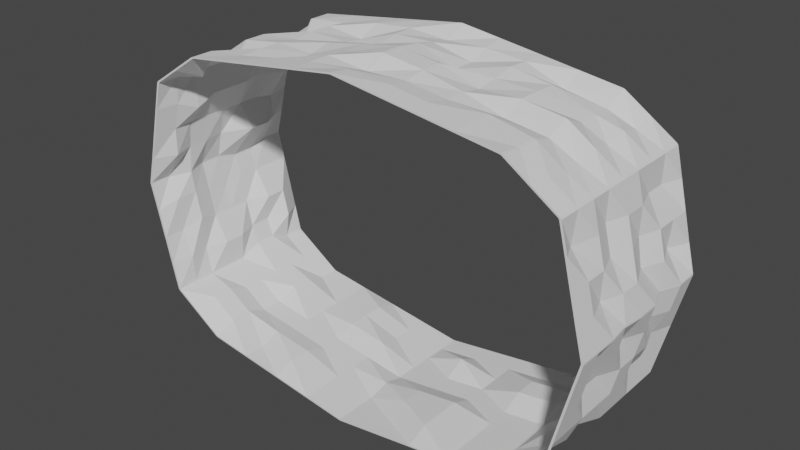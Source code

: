 # Source: cave_wall_rough.blend  (saved by Blender 3.1.7; exported with 4.5.12 LTS)
import bpy
from mathutils import Matrix  # noqa: F401  (used for matrix-valued properties, if any)

bpy.ops.wm.read_factory_settings(use_empty=True)
scene = bpy.context.scene
scene.name = 'Scene'

# ---- collections
col_collection = bpy.data.collections.new('Collection'); scene.collection.children.link(col_collection)

# ---- world
world_world = bpy.data.worlds.new('World'); scene.world = world_world
world_world.use_nodes = True; world_world.node_tree.nodes.clear()
_N = world_world.node_tree.nodes; _L = world_world.node_tree.links
n0 = _N.new('ShaderNodeOutputWorld'); n0.name = 'World Output'; n0.location = (300, 300)
n1 = _N.new('ShaderNodeBackground'); n1.name = 'Background'; n1.location = (10, 300)
n1.inputs[0].default_value = (0.05088, 0.05088, 0.05088, 1.0)
_L.new(n1.outputs[0], n0.inputs[0])
n0.is_active_output = True
world_world.color = (0.05088, 0.05088, 0.05088)
world_world.use_sun_shadow = False
world_world.sun_shadow_jitter_overblur = 0.0

# ---- meshes
me_cube_001 = bpy.data.meshes.new('Cube.001')
me_cube_001.from_pydata([(1.001, 0.0, 0.7579), (0.9969, 0.0, 0.7653), (0.7579, 0.0, 1.001), (0.7653, 0.0, 0.9969), (1.001, 0.0, -0.7579), (0.9969, 0.0, -0.7653), (0.7579, 0.0, -1.001), (0.7653, 0.0, -0.9969), (-1.001, 0.0, 0.7579), (-0.9969, 0.0, 0.7653), (-0.7579, 0.0, 1.001), (-0.7653, 0.0, 0.9969), (-1.001, 0.0, -0.7579), (-0.9969, 0.0, -0.7653), (-0.7579, 0.0, -1.001), (-0.7653, 0.0, -0.9969), (1.126, 0.0, 0.004339), (1.126, 0.0, -0.004339), (-1.126, 0.0, 0.004339), (-1.126, 0.0, -0.004339), (0.004307, 0.0, -1.157), (-0.004307, 0.0, -1.157), (-0.004348, 0.0, 1.157), (0.004266, 0.0, 1.157), (-0.004348, -1.0, 1.157), (0.004266, -1.0, 1.157), (0.004266, 1.0, 1.157), (-0.004348, 1.0, 1.157), (0.004307, -1.0, -1.157), (-0.004307, -1.0, -1.157), (-0.004307, 1.0, -1.157), (0.004307, 1.0, -1.157), (-1.126, 1.0, 0.004339), (-1.126, 1.0, -0.004339), (-1.126, -1.0, -0.004339), (-1.126, -1.0, 0.004339), (1.126, -1.0, 0.004339), (1.126, -1.0, -0.004339), (1.126, 1.0, -0.004339), (1.126, 1.0, 0.004339), (-0.9969, -1.0, -0.7653), (-1.001, -1.0, -0.7579), (-0.7579, -1.0, -1.001), (-0.7653, -1.0, -0.9969), (-0.7653, -1.0, 0.9969), (-0.7579, -1.0, 1.001), (-1.001, -1.0, 0.7579), (-0.9969, -1.0, 0.7653), (-0.7653, 1.0, -0.9969), (-0.7579, 1.0, -1.001), (-1.001, 1.0, -0.7579), (-0.9969, 1.0, -0.7653), (-0.9969, 1.0, 0.7653), (-1.001, 1.0, 0.7579), (-0.7579, 1.0, 1.001), (-0.7653, 1.0, 0.9969), (0.7653, -1.0, -0.9969), (0.7579, -1.0, -1.001), (1.001, -1.0, -0.7579), (0.9969, -1.0, -0.7653), (0.9969, -1.0, 0.7653), (1.001, -1.0, 0.7579), (0.7579, -1.0, 1.001), (0.7653, -1.0, 0.9969), (0.9969, 1.0, -0.7653), (1.001, 1.0, -0.7579), (0.7579, 1.0, -1.001), (0.7653, 1.0, -0.9969), (0.7653, 1.0, 0.9969), (0.7579, 1.0, 1.001), (1.001, 1.0, 0.7579), (0.9969, 1.0, 0.7653), (0.7579, 0.5086, -0.9315), (0.7653, 0.4897, 0.9345), (-0.7068, 0.5086, 0.9383), (-0.9969, 0.5086, 0.7653), (-1.001, 0.5086, -0.6966), (-0.7653, 0.5086, -0.9401), (1.085, 0.5086, -0.004339), (-1.126, 0.5086, -0.03508), (0.004266, 0.5086, 1.107), (-0.004307, 0.5086, -1.157), (1.001, 0.5086, 0.7579), (0.9969, 0.5086, -0.7653), (-0.004348, 0.5086, 1.107), (0.004307, 0.5086, -1.157), (-1.126, 0.5086, -0.04376), (1.085, 0.5086, 0.004339), (-0.7579, 0.5086, -0.9441), (-0.9969, 0.5086, -0.7041), (-0.7142, 0.5086, 0.9343), (-1.001, 0.5086, 0.7579), (0.7653, 0.5086, -0.9275), (1.001, 0.5086, -0.7579), (0.7579, 0.4897, 0.9385), (0.9969, 0.5086, 0.7653), (0.9969, -0.5, 0.7653), (0.9745, -0.5, -0.7579), (-0.7579, -0.5, -0.9405), (-1.001, -0.5, 0.7579), (-0.7142, -0.5, 0.9343), (-0.9969, -0.5, -0.7653), (1.126, -0.5, 0.004339), (-0.004348, -0.5, 1.087), (-1.089, -0.5, -0.004339), (0.004307, -0.5, -1.157), (0.7579, -0.5, 0.9814), (0.7653, -0.5, -0.9969), (0.004266, -0.5, 1.087), (-0.004307, -0.5, -1.157), (-1.089, -0.5, 0.004339), (1.126, -0.5, -0.004339), (-0.7653, -0.5, -0.9364), (-1.001, -0.5, -0.7579), (-0.7068, -0.5, 0.9383), (-0.9969, -0.5, 0.7653), (0.7579, -0.5, -1.001), (0.9707, -0.5, -0.7653), (0.7653, -0.5, 0.9774), (1.001, -0.5, 0.7579), (0.9969, -0.25, 0.7653), (0.9514, -0.25, -0.7579), (-0.7579, -0.25, -1.001), (-1.001, -0.25, 0.7579), (-0.7653, -0.25, 0.9969), (-0.9969, -0.25, -0.7653), (1.115, -0.25, 0.004339), (-0.004348, -0.25, 1.157), (-1.126, -0.25, -0.004339), (0.004307, -0.25, -1.116), (0.7579, -0.2689, 0.9385), (0.7653, -0.25, -0.9969), (0.004266, -0.25, 1.157), (-0.004307, -0.25, -1.116), (-1.126, -0.25, 0.004339), (1.115, -0.25, -0.004339), (-0.7653, -0.25, -0.9969), (-1.001, -0.25, -0.7579), (-0.7579, -0.25, 1.001), (-0.9969, -0.25, 0.7653), (0.7579, -0.25, -1.001), (0.9476, -0.25, -0.7653), (0.7653, -0.2689, 0.9345), (1.001, -0.25, 0.7579), (0.7579, 0.2543, -0.9315), (0.7653, 0.2354, 0.9345), (-0.7068, 0.2543, 0.9383), (-0.9969, 0.2543, 0.7653), (-1.001, 0.2543, -0.6966), (-0.7653, 0.2543, -0.9401), (1.126, 0.2543, -0.004339), (-1.126, 0.2543, -0.03508), (0.004266, 0.2543, 1.139), (-0.004307, 0.2543, -1.157), (1.001, 0.2543, 0.7579), (0.9969, 0.2543, -0.7653), (-0.004348, 0.2543, 1.139), (0.004307, 0.2543, -1.157), (-1.126, 0.2543, -0.04376), (1.126, 0.2543, 0.004339), (-0.7579, 0.2543, -0.9441), (-0.9969, 0.2543, -0.7041), (-0.7142, 0.2543, 0.9343), (-1.001, 0.2543, 0.7579), (0.7653, 0.2543, -0.9275), (1.001, 0.2543, -0.7579), (0.7579, 0.2354, 0.9385), (0.9969, 0.2543, 0.7653), (-0.01259, 0.7543, 1.082), (0.004307, 0.7543, -1.157), (-1.126, 0.7543, -0.004339), (1.126, 0.7543, 0.004339), (-0.7579, 0.7543, -1.001), (-0.9969, 0.7543, -0.7653), (-0.7653, 0.7543, 0.9969), (-1.001, 0.7543, 0.7579), (0.7653, 0.7543, -0.9969), (1.001, 0.7543, -0.7579), (0.7579, 0.7354, 0.9191), (0.9969, 0.7543, 0.7653), (0.7579, 0.7543, -1.001), (0.7653, 0.7354, 0.9151), (-0.7579, 0.7543, 1.001), (-0.9969, 0.7543, 0.7653), (-1.001, 0.7543, -0.7579), (-0.7653, 0.7543, -0.9969), (1.126, 0.7543, -0.004339), (-1.126, 0.7543, 0.004339), (-0.003978, 0.7543, 1.082), (-0.004307, 0.7543, -1.157), (1.001, 0.7543, 0.7579), (0.9969, 0.7543, -0.7653), (0.004266, -0.75, 1.139), (-0.004307, -0.75, -1.157), (-1.126, -0.75, 0.004339), (1.126, -0.75, -0.004339), (-0.7653, -0.75, -0.9364), (-1.001, -0.75, -0.7579), (-0.7579, -0.75, 1.001), (-0.9969, -0.75, 0.7653), (0.7579, -0.75, -1.001), (0.9476, -0.75, -0.7653), (0.7653, -0.75, 0.9774), (1.001, -0.75, 0.7579), (0.9969, -0.75, 0.7653), (0.9514, -0.75, -0.7579), (-0.7579, -0.75, -0.9405), (-1.001, -0.75, 0.7579), (-0.7653, -0.75, 0.9969), (-0.9969, -0.75, -0.7653), (1.126, -0.75, 0.004339), (-0.004348, -0.75, 1.139), (-1.126, -0.75, -0.004339), (0.004307, -0.75, -1.157), (0.7579, -0.75, 0.9814), (0.7653, -0.75, -0.9969), (0.3811, 1.0, -1.079), (0.3811, -1.0, -1.079), (0.3811, 0.0, -1.079), (0.3811, 0.5086, -1.079), (0.3811, -0.5, -1.012), (0.3811, -0.25, -1.012), (0.3811, 0.2543, -1.079), (0.3811, 0.7543, -1.079), (0.3811, -0.75, -1.012), (0.1927, 1.0, -1.118), (0.1927, -1.0, -1.118), (0.1927, 0.0, -1.118), (0.1927, 0.5086, -1.04), (0.1927, -0.5, -1.051), (0.1927, -0.25, -1.051), (0.1927, 0.2543, -1.118), (0.1927, 0.7543, -1.118), (0.1927, -0.75, -1.118), (0.5695, -1.0, -1.04), (0.5695, 0.0, -1.04), (0.5695, 0.5086, -0.9705), (0.5695, -0.5, -1.04), (0.5695, -0.25, -1.04), (0.5695, 0.2543, -0.9705), (0.5695, 0.7543, -1.04), (0.5695, -0.75, -1.04), (0.5695, 1.0, -1.04), (-0.3811, 1.0, -1.079), (-0.3811, -1.0, -1.079), (-0.3811, 0.0, -1.079), (-0.3811, 0.5086, -1.036), (-0.3811, -0.5, -1.032), (-0.3811, -0.25, -1.079), (-0.3811, 0.2543, -1.036), (-0.3811, 0.7543, -1.036), (-0.3811, -0.75, -1.032), (-0.5695, 1.0, -1.04), (-0.5695, -1.0, -1.04), (-0.5695, 0.0, -1.04), (-0.5695, 0.5086, -1.04), (-0.5695, -0.5, -0.9926), (-0.5695, -0.25, -1.04), (-0.5695, 0.2543, -1.04), (-0.5695, 0.7543, -1.04), (-0.5695, -0.75, -1.04), (-0.1927, -1.0, -1.118), (-0.1927, 0.0, -1.118), (-0.1927, 0.5086, -1.118), (-0.1927, -0.5, -1.118), (-0.1927, -0.25, -1.118), (-0.1927, 0.2543, -1.075), (-0.1927, 0.7543, -1.118), (-0.1927, -0.75, -1.118), (-0.1927, 1.0, -1.118), (-0.8811, 1.0, -0.8811), (-0.8811, -1.0, -0.8811), (-0.8811, 0.0, -0.8811), (-0.8811, 0.5086, -0.8811), (-0.8811, -0.5, -0.8207), (-0.8811, -0.25, -0.8811), (-0.8811, 0.2543, -0.8811), (-0.8811, 0.7543, -0.8811), (-0.8811, -0.75, -0.8207), (-1.063, -1.0, -0.3811), (-1.063, 1.0, -0.3811), (-1.063, 0.0, -0.3811), (-1.013, 0.5086, -0.3811), (-1.041, -0.5, -0.3324), (-1.063, -0.25, -0.3811), (-1.063, 0.2543, -0.3811), (-1.013, 0.7543, -0.3811), (-1.063, -0.75, -0.3811), (-1.063, -1.0, 0.3811), (-1.063, 1.0, 0.3811), (-1.063, 0.0, 0.3811), (-1.063, 0.5086, 0.3811), (-1.063, -0.5, 0.3811), (-1.063, -0.25, 0.3811), (-1.063, 0.2543, 0.3811), (-1.063, 0.7543, 0.355), (-1.046, -0.75, 0.3811), (-1.094, 1.0, -0.1927), (-1.094, 0.0, -0.2321), (-1.094, 0.5086, -0.1927), (-1.071, -0.5, -0.144), (-1.094, -0.25, -0.1927), (-1.094, 0.2543, -0.1927), (-1.094, 0.7543, -0.1927), (-1.071, -0.75, -0.144), (-1.094, -1.0, -0.1927), (-1.032, -1.0, -0.5695), (-1.032, 1.0, -0.5695), (-0.9948, 0.0, -0.5695), (-1.032, 0.5086, -0.5695), (-1.032, -0.5, -0.5695), (-0.9948, -0.25, -0.5695), (-1.032, 0.2543, -0.5695), (-0.9814, 0.7543, -0.5695), (-1.011, -0.75, -0.5695), (-1.094, -1.0, 0.1927), (-1.094, 1.0, 0.1927), (-1.094, 0.0, 0.1927), (-1.021, 0.588, 0.1927), (-1.079, -0.5, 0.1927), (-1.079, -0.25, 0.1927), (-1.021, 0.3337, 0.1927), (-1.054, 0.7543, 0.1927), (-1.047, -0.75, 0.1927), (-1.032, 1.0, 0.5695), (-0.9966, 0.0, 0.5695), (-1.032, 0.5086, 0.5695), (-0.9964, -0.5, 0.5069), (-0.9966, -0.25, 0.5695), (-0.9966, 0.2543, 0.5695), (-0.9881, 0.8256, 0.5533), (-1.014, -0.75, 0.5695), (-1.032, -1.0, 0.5695), (-0.8811, -1.0, 0.8811), (-0.8811, 1.0, 0.8811), (-0.83, 0.0, 0.8185), (-0.8811, 0.5086, 0.8811), (-0.8811, -0.5, 0.8811), (-0.8811, -0.25, 0.8811), (-0.8811, 0.2543, 0.8811), (-0.83, 0.7543, 0.8185), (-0.83, -0.75, 0.8185), (-0.3811, 1.0, 1.079), (-0.3811, -1.0, 1.079), (-0.3811, 0.0, 1.061), (-0.3811, 0.5086, 1.009), (-0.3811, -0.5, 1.02), (-0.3811, -0.25, 1.028), (-0.3811, 0.2543, 1.028), (-0.3811, 0.7543, 1.079), (-0.3811, -0.75, 1.079), (-0.5695, -1.0, 1.04), (-0.5695, 0.0, 1.022), (-0.5695, 0.5086, 1.04), (-0.5695, -0.5, 1.04), (-0.5695, -0.25, 1.04), (-0.5695, 0.2543, 1.04), (-0.5695, 0.7543, 1.025), (-0.5695, -0.75, 1.032), (-0.5695, 1.0, 1.04), (-0.1927, 1.0, 1.118), (-0.1927, -1.0, 1.118), (-0.1927, 0.0, 1.11), (-0.1927, 0.5086, 1.1), (-0.1927, -0.5, 1.118), (-0.1927, -0.25, 1.1), (-0.1927, 0.2543, 1.068), (-0.1927, 0.7543, 1.103), (-0.1927, -0.75, 1.118), (0.3811, 0.0, 1.029), (0.3811, 1.0, 1.079), (0.3811, -1.0, 1.079), (0.3811, 0.5086, 1.079), (0.3811, -0.5, 1.055), (0.3811, -0.25, 1.055), (0.3811, 0.2543, 1.048), (0.3811, 0.7543, 1.072), (0.3811, -0.75, 1.079), (0.1927, 0.0, 1.118), (0.1927, -1.0, 1.118), (0.1927, 0.5086, 1.043), (0.1927, -0.5, 1.094), (0.1927, -0.25, 1.118), (0.1927, 0.2543, 1.043), (0.1927, 0.7543, 1.094), (0.1927, -0.75, 1.118), (0.1927, 1.0, 1.118), (0.5695, 1.0, 1.04), (0.5695, 0.0, 1.04), (0.5695, -1.0, 1.04), (0.5695, 0.5086, 1.033), (0.5695, -0.5, 1.04), (0.5695, -0.2689, 0.9775), (0.5695, 0.2543, 1.04), (0.5695, 0.7354, 0.9702), (0.5695, -0.75, 1.04), (0.8811, 1.0, 0.8811), (0.8811, -1.0, 0.8811), (0.8811, 0.0, 0.8811), (0.8811, 0.5086, 0.8811), (0.8946, -0.5, 0.8452), (0.8729, -0.25, 0.8452), (0.8729, 0.2543, 0.8452), (0.8729, 0.7543, 0.8452), (0.8811, -0.75, 0.8811), (1.063, 1.0, 0.3811), (1.063, -1.0, 0.3811), (1.063, 0.0, 0.3811), (1.063, 0.5086, 0.3811), (1.063, -0.5, 0.3811), (1.029, -0.25, 0.3811), (1.029, 0.2543, 0.3811), (1.063, 0.7543, 0.3811), (1.063, -0.75, 0.3811), (1.032, -1.0, 0.5695), (1.032, 0.0, 0.5695), (0.9979, 0.5086, 0.5695), (1.032, -0.5, 0.5695), (0.9979, -0.25, 0.5695), (1.032, 0.2543, 0.5695), (0.9979, 0.7543, 0.5695), (1.001, -0.8284, 0.5695), (1.032, 1.0, 0.5695), (1.094, 1.0, 0.1927), (1.094, -1.0, 0.1927), (1.094, 0.0, 0.1927), (1.094, 0.5086, 0.1927), (1.058, -0.5, 0.1927), (1.094, -0.25, 0.1927), (1.051, 0.2543, 0.1927), (1.051, 0.7543, 0.1927), (1.094, -0.75, 0.1927), (1.063, 1.0, -0.3811), (1.063, -1.0, -0.3811), (1.063, 0.0, -0.3811), (1.063, 0.5086, -0.3811), (1.018, -0.5, -0.3811), (1.018, -0.25, -0.3811), (1.063, 0.2543, -0.3811), (1.028, 0.7543, -0.3811), (1.063, -0.75, -0.3811), (1.094, -1.0, -0.1927), (1.049, 0.0, -0.1927), (1.053, 0.5086, -0.1927), (1.049, -0.5, -0.1927), (1.094, -0.25, -0.1927), (1.094, 0.2543, -0.1927), (1.094, 0.7543, -0.1927), (1.094, -0.75, -0.1927), (1.094, 1.0, -0.1927), (1.032, 1.0, -0.5695), (1.032, -1.0, -0.5695), (1.032, 0.0, -0.5695), (0.9964, 0.5086, -0.5695), (1.032, -0.5, -0.5695), (1.032, -0.25, -0.5695), (1.032, 0.2543, -0.5695), (0.9964, 0.7543, -0.5695), (1.032, -0.75, -0.5695), (0.8811, -1.0, -0.8811), (0.8811, 1.0, -0.8811), (0.8811, 0.0, -0.8363), (0.8811, 0.5086, -0.8363), (0.8811, -0.5, -0.8811), (0.8811, -0.25, -0.8363), (0.8811, 0.2543, -0.8811), (0.8811, 0.7543, -0.8363), (0.8811, -0.75, -0.8811)], [], [(268, 261, 29, 193), (278, 209, 40, 271), (421, 414, 61, 203), (448, 441, 37, 195), (340, 183, 52, 334), (466, 191, 64, 460), (404, 204, 60, 397), (383, 378, 23, 152), (303, 297, 33, 170), (330, 324, 53, 175), (241, 234, 57, 200), (358, 351, 45, 198), (192, 25, 24, 211), (193, 29, 28, 213), (170, 33, 32, 187), (195, 37, 36, 210), (196, 43, 42, 206), (173, 51, 50, 184), (174, 55, 54, 182), (199, 47, 46, 207), (176, 67, 66, 180), (201, 59, 58, 205), (202, 63, 62, 214), (179, 71, 70, 190), (385, 379, 25, 192), (120, 1, 0, 143), (145, 3, 2, 166), (155, 5, 4, 165), (131, 7, 6, 140), (147, 9, 8, 163), (124, 11, 10, 138), (125, 13, 12, 137), (149, 15, 14, 160), (150, 17, 16, 159), (128, 19, 18, 134), (153, 21, 20, 157), (152, 23, 22, 156), (356, 352, 10, 146), (239, 235, 6, 144), (328, 325, 8, 123), (301, 298, 19, 128), (402, 167, 1, 398), (464, 141, 5, 461), (338, 139, 9, 335), (446, 442, 17, 150), (419, 415, 0, 154), (276, 161, 13, 272), (266, 262, 21, 153), (267, 263, 81, 189), (277, 173, 89, 273), (420, 416, 82, 190), (447, 443, 78, 186), (403, 179, 95, 399), (240, 236, 72, 180), (357, 353, 74, 182), (188, 80, 84, 168), (189, 81, 85, 169), (186, 78, 87, 171), (185, 77, 88, 172), (183, 75, 91, 175), (191, 83, 93, 177), (181, 73, 94, 178), (167, 95, 82, 154), (164, 92, 72, 144), (162, 90, 74, 146), (161, 89, 76, 148), (158, 86, 79, 151), (329, 326, 91, 163), (302, 299, 86, 158), (384, 380, 80, 188), (465, 155, 83, 462), (339, 147, 75, 336), (341, 199, 115, 337), (467, 201, 117, 463), (304, 300, 104, 212), (331, 327, 99, 207), (212, 104, 110, 194), (209, 101, 113, 197), (208, 100, 114, 198), (215, 107, 116, 200), (204, 96, 119, 203), (382, 381, 108, 132), (142, 118, 106, 130), (141, 117, 97, 121), (139, 115, 99, 123), (136, 112, 98, 122), (135, 111, 102, 126), (133, 109, 105, 129), (132, 108, 103, 127), (355, 354, 114, 138), (238, 237, 116, 140), (401, 120, 96, 400), (445, 444, 111, 135), (418, 417, 119, 143), (275, 125, 101, 274), (265, 264, 109, 133), (262, 265, 133, 21), (272, 13, 125, 275), (415, 418, 143, 0), (442, 445, 135, 17), (398, 1, 120, 401), (235, 238, 140, 6), (352, 355, 138, 10), (23, 132, 127, 22), (21, 133, 129, 20), (17, 135, 126, 16), (15, 136, 122, 14), (9, 139, 123, 8), (5, 141, 121, 4), (3, 142, 130, 2), (378, 382, 132, 23), (337, 115, 139, 338), (463, 117, 141, 464), (300, 301, 128, 104), (327, 328, 123, 99), (104, 128, 134, 110), (101, 125, 137, 113), (100, 124, 138, 114), (107, 131, 140, 116), (96, 120, 143, 119), (335, 9, 147, 339), (461, 5, 155, 465), (298, 302, 158, 19), (325, 329, 163, 8), (19, 158, 151, 18), (13, 161, 148, 12), (11, 162, 146, 10), (7, 164, 144, 6), (1, 167, 154, 0), (263, 266, 153, 81), (273, 89, 161, 276), (416, 419, 154, 82), (443, 446, 150, 78), (399, 95, 167, 402), (236, 239, 144, 72), (353, 356, 146, 74), (80, 152, 156, 84), (81, 153, 157, 85), (78, 150, 159, 87), (77, 149, 160, 88), (75, 147, 163, 91), (83, 155, 165, 93), (73, 145, 166, 94), (380, 383, 152, 80), (386, 384, 188, 26), (68, 181, 178, 69), (64, 191, 177, 65), (52, 183, 175, 53), (48, 185, 172, 49), (38, 186, 171, 39), (30, 189, 169, 31), (26, 188, 168, 27), (359, 357, 182, 54), (242, 240, 180, 66), (396, 71, 179, 403), (449, 447, 186, 38), (422, 420, 190, 70), (270, 51, 173, 277), (269, 267, 189, 30), (95, 179, 190, 82), (92, 176, 180, 72), (90, 174, 182, 74), (89, 173, 184, 76), (86, 170, 187, 79), (326, 330, 175, 91), (299, 303, 170, 86), (462, 83, 191, 466), (336, 75, 183, 340), (60, 204, 203, 61), (56, 215, 200, 57), (44, 208, 198, 45), (40, 209, 197, 41), (34, 212, 194, 35), (332, 331, 207, 46), (305, 304, 212, 34), (459, 59, 201, 467), (333, 47, 199, 341), (381, 385, 192, 108), (118, 202, 214, 106), (117, 201, 205, 97), (115, 199, 207, 99), (112, 196, 206, 98), (111, 195, 210, 102), (109, 193, 213, 105), (108, 192, 211, 103), (354, 358, 198, 114), (237, 241, 200, 116), (400, 96, 204, 404), (444, 448, 195, 111), (417, 421, 203, 119), (274, 101, 209, 278), (264, 268, 193, 109), (229, 233, 224, 220), (225, 232, 223, 216), (228, 231, 222, 219), (227, 230, 221, 218), (230, 229, 220, 221), (232, 228, 219, 223), (231, 227, 218, 222), (233, 226, 217, 224), (213, 28, 226, 233), (157, 20, 227, 231), (169, 85, 228, 232), (129, 105, 229, 230), (20, 129, 230, 227), (85, 157, 231, 228), (31, 169, 232, 225), (105, 213, 233, 229), (220, 224, 241, 237), (216, 223, 240, 242), (219, 222, 239, 236), (218, 221, 238, 235), (221, 220, 237, 238), (223, 219, 236, 240), (222, 218, 235, 239), (224, 217, 234, 241), (256, 260, 251, 247), (252, 259, 250, 243), (255, 258, 249, 246), (254, 257, 248, 245), (257, 256, 247, 248), (259, 255, 246, 250), (258, 254, 245, 249), (260, 253, 244, 251), (206, 42, 253, 260), (160, 14, 254, 258), (172, 88, 255, 259), (122, 98, 256, 257), (14, 122, 257, 254), (88, 160, 258, 255), (49, 172, 259, 252), (98, 206, 260, 256), (247, 251, 268, 264), (243, 250, 267, 269), (246, 249, 266, 263), (245, 248, 265, 262), (248, 247, 264, 265), (250, 246, 263, 267), (249, 245, 262, 266), (251, 244, 261, 268), (112, 274, 278, 196), (48, 270, 277, 185), (77, 273, 276, 149), (15, 272, 275, 136), (136, 275, 274, 112), (185, 277, 273, 77), (149, 276, 272, 15), (196, 278, 271, 43), (306, 314, 287, 279), (309, 313, 286, 282), (308, 312, 285, 281), (310, 311, 284, 283), (314, 310, 283, 287), (312, 309, 282, 285), (311, 308, 281, 284), (313, 307, 280, 286), (315, 323, 296, 288), (318, 322, 295, 291), (317, 321, 294, 290), (319, 320, 293, 292), (323, 319, 292, 296), (321, 318, 291, 294), (320, 317, 290, 293), (322, 316, 289, 295), (279, 287, 304, 305), (282, 286, 303, 299), (281, 285, 302, 298), (283, 284, 301, 300), (287, 283, 300, 304), (285, 282, 299, 302), (284, 281, 298, 301), (286, 280, 297, 303), (184, 50, 307, 313), (137, 12, 308, 311), (148, 76, 309, 312), (197, 113, 310, 314), (113, 137, 311, 310), (12, 148, 312, 308), (76, 184, 313, 309), (41, 197, 314, 306), (187, 32, 316, 322), (134, 18, 317, 320), (151, 79, 318, 321), (194, 110, 319, 323), (110, 134, 320, 319), (18, 151, 321, 317), (79, 187, 322, 318), (35, 194, 323, 315), (288, 296, 331, 332), (291, 295, 330, 326), (290, 294, 329, 325), (292, 293, 328, 327), (296, 292, 327, 331), (294, 291, 326, 329), (293, 290, 325, 328), (295, 289, 324, 330), (44, 333, 341, 208), (90, 336, 340, 174), (11, 335, 339, 162), (100, 337, 338, 124), (208, 341, 337, 100), (162, 339, 336, 90), (124, 338, 335, 11), (174, 340, 334, 55), (364, 368, 350, 346), (360, 367, 349, 342), (363, 366, 348, 345), (362, 365, 347, 344), (365, 364, 346, 347), (367, 363, 345, 349), (366, 362, 344, 348), (368, 361, 343, 350), (346, 350, 358, 354), (342, 349, 357, 359), (345, 348, 356, 353), (344, 347, 355, 352), (347, 346, 354, 355), (349, 345, 353, 357), (348, 344, 352, 356), (350, 343, 351, 358), (211, 24, 361, 368), (156, 22, 362, 366), (168, 84, 363, 367), (127, 103, 364, 365), (22, 127, 365, 362), (84, 156, 366, 363), (27, 168, 367, 360), (103, 211, 368, 364), (391, 395, 377, 373), (387, 394, 376, 370), (390, 393, 375, 372), (388, 392, 374, 369), (392, 391, 373, 374), (394, 390, 372, 376), (395, 389, 371, 377), (393, 388, 369, 375), (373, 377, 385, 381), (370, 376, 384, 386), (372, 375, 383, 380), (369, 374, 382, 378), (374, 373, 381, 382), (376, 372, 380, 384), (377, 371, 379, 385), (375, 369, 378, 383), (166, 2, 388, 393), (214, 62, 389, 395), (178, 94, 390, 394), (130, 106, 391, 392), (2, 130, 392, 388), (94, 166, 393, 390), (69, 178, 394, 387), (106, 214, 395, 391), (118, 400, 404, 202), (68, 396, 403, 181), (73, 399, 402, 145), (3, 398, 401, 142), (142, 401, 400, 118), (181, 403, 399, 73), (145, 402, 398, 3), (202, 404, 397, 63), (427, 431, 413, 409), (423, 430, 412, 405), (426, 429, 411, 408), (425, 428, 410, 407), (428, 427, 409, 410), (430, 426, 408, 412), (429, 425, 407, 411), (431, 424, 406, 413), (409, 413, 421, 417), (405, 412, 420, 422), (408, 411, 419, 416), (407, 410, 418, 415), (410, 409, 417, 418), (412, 408, 416, 420), (411, 407, 415, 419), (413, 406, 414, 421), (210, 36, 424, 431), (159, 16, 425, 429), (171, 87, 426, 430), (126, 102, 427, 428), (16, 126, 428, 425), (87, 159, 429, 426), (39, 171, 430, 423), (102, 210, 431, 427), (454, 458, 440, 436), (450, 457, 439, 432), (453, 456, 438, 435), (452, 455, 437, 434), (455, 454, 436, 437), (457, 453, 435, 439), (456, 452, 434, 438), (458, 451, 433, 440), (436, 440, 448, 444), (432, 439, 447, 449), (435, 438, 446, 443), (434, 437, 445, 442), (437, 436, 444, 445), (439, 435, 443, 447), (438, 434, 442, 446), (440, 433, 441, 448), (205, 58, 451, 458), (165, 4, 452, 456), (177, 93, 453, 457), (121, 97, 454, 455), (4, 121, 455, 452), (93, 165, 456, 453), (65, 177, 457, 450), (97, 205, 458, 454), (56, 459, 467, 215), (92, 462, 466, 176), (7, 461, 465, 164), (107, 463, 464, 131), (215, 467, 463, 107), (164, 465, 462, 92), (131, 464, 461, 7), (176, 466, 460, 67)])
_uv = me_cube_001.uv_layers.new(name='UVMap')
_uv.uv.foreach_set('vector', [0.2259, 0.7188, 0.2259, 0.75, 0.2495, 0.75, 0.2495, 0.7188, 0.3899, 0.03125, 0.4043, 0.03125, 0.4043, 0.0, 0.3899, 0.0, 0.5712, 0.7188, 0.5712, 0.75, 0.5947, 0.75, 0.5947, 0.7188, 0.4759, 0.7188, 0.4759, 0.75, 0.4995, 0.75, 0.4995, 0.7188, 0.6101, 0.2193, 0.5957, 0.2193, 0.5957, 0.25, 0.6101, 0.25, 0.375, 0.5307, 0.4039, 0.5307, 0.4039, 0.5, 0.375, 0.5, 0.625, 0.7188, 0.5961, 0.7188, 0.5961, 0.75, 0.625, 0.75, 0.7259, 0.5932, 0.7259, 0.625, 0.7495, 0.625, 0.7495, 0.5932, 0.4759, 0.2193, 0.4759, 0.25, 0.4995, 0.25, 0.4995, 0.2193, 0.5712, 0.2193, 0.5712, 0.25, 0.5947, 0.25, 0.5947, 0.2193, 0.3212, 0.7188, 0.3212, 0.75, 0.3447, 0.75, 0.3447, 0.7188, 0.8212, 0.7188, 0.8212, 0.75, 0.8447, 0.75, 0.8447, 0.7188, 0.7495, 0.7188, 0.7495, 0.75, 0.7505, 0.75, 0.7505, 0.7188, 0.2495, 0.7188, 0.2495, 0.75, 0.2505, 0.75, 0.2505, 0.7188, 0.4995, 0.2193, 0.4995, 0.25, 0.5005, 0.25, 0.5005, 0.2193, 0.4995, 0.7188, 0.4995, 0.75, 0.5005, 0.75, 0.5005, 0.7188, 0.1547, 0.7188, 0.1547, 0.75, 0.1553, 0.75, 0.1553, 0.7188, 0.4043, 0.2193, 0.4043, 0.25, 0.4053, 0.25, 0.4053, 0.2193, 0.8453, 0.5307, 0.8453, 0.5, 0.8447, 0.5, 0.8447, 0.5307, 0.5957, 0.03125, 0.5957, 0.0, 0.5947, 0.0, 0.5947, 0.03125, 0.3461, 0.5307, 0.3461, 0.5, 0.3447, 0.5, 0.3447, 0.5307, 0.4039, 0.7188, 0.4039, 0.75, 0.4053, 0.75, 0.4053, 0.7188, 0.6539, 0.7188, 0.6539, 0.75, 0.6553, 0.75, 0.6553, 0.7188, 0.5961, 0.5307, 0.5961, 0.5, 0.5947, 0.5, 0.5947, 0.5307, 0.7259, 0.7188, 0.7259, 0.75, 0.7495, 0.75, 0.7495, 0.7188, 0.5961, 0.6562, 0.5961, 0.625, 0.5947, 0.625, 0.5947, 0.6562, 0.6539, 0.5932, 0.6539, 0.625, 0.6553, 0.625, 0.6553, 0.5932, 0.4039, 0.5932, 0.4039, 0.625, 0.4053, 0.625, 0.4053, 0.5932, 0.3461, 0.6562, 0.3461, 0.625, 0.3447, 0.625, 0.3447, 0.6562, 0.5957, 0.1568, 0.5957, 0.125, 0.5947, 0.125, 0.5947, 0.1568, 0.8453, 0.6562, 0.8453, 0.625, 0.8447, 0.625, 0.8447, 0.6562, 0.4043, 0.09375, 0.4043, 0.125, 0.4053, 0.125, 0.4053, 0.09375, 0.1547, 0.5932, 0.1547, 0.625, 0.1553, 0.625, 0.1553, 0.5932, 0.4995, 0.5932, 0.4995, 0.625, 0.5005, 0.625, 0.5005, 0.5932, 0.4995, 0.09375, 0.4995, 0.125, 0.5005, 0.125, 0.5005, 0.09375, 0.2495, 0.5932, 0.2495, 0.625, 0.2505, 0.625, 0.2505, 0.5932, 0.7495, 0.5932, 0.7495, 0.625, 0.7505, 0.625, 0.7505, 0.5932, 0.8212, 0.5932, 0.8212, 0.625, 0.8447, 0.625, 0.8447, 0.5932, 0.3212, 0.5932, 0.3212, 0.625, 0.3447, 0.625, 0.3447, 0.5932, 0.5712, 0.09375, 0.5712, 0.125, 0.5947, 0.125, 0.5947, 0.09375, 0.4759, 0.09375, 0.4759, 0.125, 0.4995, 0.125, 0.4995, 0.09375, 0.625, 0.5932, 0.5961, 0.5932, 0.5961, 0.625, 0.625, 0.625, 0.375, 0.6562, 0.4039, 0.6562, 0.4039, 0.625, 0.375, 0.625, 0.6101, 0.09375, 0.5957, 0.09375, 0.5957, 0.125, 0.6101, 0.125, 0.4759, 0.5932, 0.4759, 0.625, 0.4995, 0.625, 0.4995, 0.5932, 0.5712, 0.5932, 0.5712, 0.625, 0.5947, 0.625, 0.5947, 0.5932, 0.3899, 0.1568, 0.4043, 0.1568, 0.4043, 0.125, 0.3899, 0.125, 0.2259, 0.5932, 0.2259, 0.625, 0.2495, 0.625, 0.2495, 0.5932, 0.2259, 0.5307, 0.2259, 0.5614, 0.2495, 0.5614, 0.2495, 0.5307, 0.3899, 0.2193, 0.4043, 0.2193, 0.4043, 0.1886, 0.3899, 0.1886, 0.5712, 0.5307, 0.5712, 0.5614, 0.5947, 0.5614, 0.5947, 0.5307, 0.4759, 0.5307, 0.4759, 0.5614, 0.4995, 0.5614, 0.4995, 0.5307, 0.625, 0.5307, 0.5961, 0.5307, 0.5961, 0.5614, 0.625, 0.5614, 0.3212, 0.5307, 0.3212, 0.5614, 0.3447, 0.5614, 0.3447, 0.5307, 0.8212, 0.5307, 0.8212, 0.5614, 0.8447, 0.5614, 0.8447, 0.5307, 0.7495, 0.5307, 0.7495, 0.5614, 0.7505, 0.5614, 0.7505, 0.5307, 0.2495, 0.5307, 0.2495, 0.5614, 0.2505, 0.5614, 0.2505, 0.5307, 0.4995, 0.5307, 0.4995, 0.5614, 0.5005, 0.5614, 0.5005, 0.5307, 0.1547, 0.5307, 0.1547, 0.5614, 0.1553, 0.5614, 0.1553, 0.5307, 0.5957, 0.2193, 0.5957, 0.1886, 0.5947, 0.1886, 0.5947, 0.2193, 0.4039, 0.5307, 0.4039, 0.5614, 0.4053, 0.5614, 0.4053, 0.5307, 0.6539, 0.5307, 0.6539, 0.5614, 0.6553, 0.5614, 0.6553, 0.5307, 0.5961, 0.5932, 0.5961, 0.5614, 0.5947, 0.5614, 0.5947, 0.5932, 0.3461, 0.5932, 0.3461, 0.5614, 0.3447, 0.5614, 0.3447, 0.5932, 0.8453, 0.5932, 0.8453, 0.5614, 0.8447, 0.5614, 0.8447, 0.5932, 0.4043, 0.1568, 0.4043, 0.1886, 0.4053, 0.1886, 0.4053, 0.1568, 0.4995, 0.1568, 0.4995, 0.1886, 0.5005, 0.1886, 0.5005, 0.1568, 0.5712, 0.1568, 0.5712, 0.1886, 0.5947, 0.1886, 0.5947, 0.1568, 0.4759, 0.1568, 0.4759, 0.1886, 0.4995, 0.1886, 0.4995, 0.1568, 0.7259, 0.5307, 0.7259, 0.5614, 0.7495, 0.5614, 0.7495, 0.5307, 0.375, 0.5932, 0.4039, 0.5932, 0.4039, 0.5614, 0.375, 0.5614, 0.6101, 0.1568, 0.5957, 0.1568, 0.5957, 0.1886, 0.6101, 0.1886, 0.6101, 0.03125, 0.5957, 0.03125, 0.5957, 0.0625, 0.6101, 0.0625, 0.375, 0.7188, 0.4039, 0.7188, 0.4039, 0.6875, 0.375, 0.6875, 0.4759, 0.03125, 0.4759, 0.0625, 0.4995, 0.0625, 0.4995, 0.03125, 0.5712, 0.03125, 0.5712, 0.0625, 0.5947, 0.0625, 0.5947, 0.03125, 0.4995, 0.03125, 0.4995, 0.0625, 0.5005, 0.0625, 0.5005, 0.03125, 0.4043, 0.03125, 0.4043, 0.0625, 0.4053, 0.0625, 0.4053, 0.03125, 0.8453, 0.7188, 0.8453, 0.6875, 0.8447, 0.6875, 0.8447, 0.7188, 0.3461, 0.7188, 0.3461, 0.6875, 0.3447, 0.6875, 0.3447, 0.7188, 0.5961, 0.7188, 0.5961, 0.6875, 0.5947, 0.6875, 0.5947, 0.7188, 0.7259, 0.6562, 0.7259, 0.6875, 0.7495, 0.6875, 0.7495, 0.6562, 0.6539, 0.6562, 0.6539, 0.6875, 0.6553, 0.6875, 0.6553, 0.6562, 0.4039, 0.6562, 0.4039, 0.6875, 0.4053, 0.6875, 0.4053, 0.6562, 0.5957, 0.09375, 0.5957, 0.0625, 0.5947, 0.0625, 0.5947, 0.09375, 0.1547, 0.6562, 0.1547, 0.6875, 0.1553, 0.6875, 0.1553, 0.6562, 0.4995, 0.6562, 0.4995, 0.6875, 0.5005, 0.6875, 0.5005, 0.6562, 0.2495, 0.6562, 0.2495, 0.6875, 0.2505, 0.6875, 0.2505, 0.6562, 0.7495, 0.6562, 0.7495, 0.6875, 0.7505, 0.6875, 0.7505, 0.6562, 0.8212, 0.6562, 0.8212, 0.6875, 0.8447, 0.6875, 0.8447, 0.6562, 0.3212, 0.6562, 0.3212, 0.6875, 0.3447, 0.6875, 0.3447, 0.6562, 0.625, 0.6562, 0.5961, 0.6562, 0.5961, 0.6875, 0.625, 0.6875, 0.4759, 0.6562, 0.4759, 0.6875, 0.4995, 0.6875, 0.4995, 0.6562, 0.5712, 0.6562, 0.5712, 0.6875, 0.5947, 0.6875, 0.5947, 0.6562, 0.3899, 0.09375, 0.4043, 0.09375, 0.4043, 0.0625, 0.3899, 0.0625, 0.2259, 0.6562, 0.2259, 0.6875, 0.2495, 0.6875, 0.2495, 0.6562, 0.2259, 0.625, 0.2259, 0.6562, 0.2495, 0.6562, 0.2495, 0.625, 0.3899, 0.125, 0.4043, 0.125, 0.4043, 0.09375, 0.3899, 0.09375, 0.5712, 0.625, 0.5712, 0.6562, 0.5947, 0.6562, 0.5947, 0.625, 0.4759, 0.625, 0.4759, 0.6562, 0.4995, 0.6562, 0.4995, 0.625, 0.625, 0.625, 0.5961, 0.625, 0.5961, 0.6562, 0.625, 0.6562, 0.3212, 0.625, 0.3212, 0.6562, 0.3447, 0.6562, 0.3447, 0.625, 0.8212, 0.625, 0.8212, 0.6562, 0.8447, 0.6562, 0.8447, 0.625, 0.7495, 0.625, 0.7495, 0.6562, 0.7505, 0.6562, 0.7505, 0.625, 0.2495, 0.625, 0.2495, 0.6562, 0.2505, 0.6562, 0.2505, 0.625, 0.4995, 0.625, 0.4995, 0.6562, 0.5005, 0.6562, 0.5005, 0.625, 0.1547, 0.625, 0.1547, 0.6562, 0.1553, 0.6562, 0.1553, 0.625, 0.5957, 0.125, 0.5957, 0.09375, 0.5947, 0.09375, 0.5947, 0.125, 0.4039, 0.625, 0.4039, 0.6562, 0.4053, 0.6562, 0.4053, 0.625, 0.6539, 0.625, 0.6539, 0.6562, 0.6553, 0.6562, 0.6553, 0.625, 0.7259, 0.625, 0.7259, 0.6562, 0.7495, 0.6562, 0.7495, 0.625, 0.6101, 0.0625, 0.5957, 0.0625, 0.5957, 0.09375, 0.6101, 0.09375, 0.375, 0.6875, 0.4039, 0.6875, 0.4039, 0.6562, 0.375, 0.6562, 0.4759, 0.0625, 0.4759, 0.09375, 0.4995, 0.09375, 0.4995, 0.0625, 0.5712, 0.0625, 0.5712, 0.09375, 0.5947, 0.09375, 0.5947, 0.0625, 0.4995, 0.0625, 0.4995, 0.09375, 0.5005, 0.09375, 0.5005, 0.0625, 0.4043, 0.0625, 0.4043, 0.09375, 0.4053, 0.09375, 0.4053, 0.0625, 0.8453, 0.6875, 0.8453, 0.6562, 0.8447, 0.6562, 0.8447, 0.6875, 0.3461, 0.6875, 0.3461, 0.6562, 0.3447, 0.6562, 0.3447, 0.6875, 0.5961, 0.6875, 0.5961, 0.6562, 0.5947, 0.6562, 0.5947, 0.6875, 0.6101, 0.125, 0.5957, 0.125, 0.5957, 0.1568, 0.6101, 0.1568, 0.375, 0.625, 0.4039, 0.625, 0.4039, 0.5932, 0.375, 0.5932, 0.4759, 0.125, 0.4759, 0.1568, 0.4995, 0.1568, 0.4995, 0.125, 0.5712, 0.125, 0.5712, 0.1568, 0.5947, 0.1568, 0.5947, 0.125, 0.4995, 0.125, 0.4995, 0.1568, 0.5005, 0.1568, 0.5005, 0.125, 0.4043, 0.125, 0.4043, 0.1568, 0.4053, 0.1568, 0.4053, 0.125, 0.8453, 0.625, 0.8453, 0.5932, 0.8447, 0.5932, 0.8447, 0.625, 0.3461, 0.625, 0.3461, 0.5932, 0.3447, 0.5932, 0.3447, 0.625, 0.5961, 0.625, 0.5961, 0.5932, 0.5947, 0.5932, 0.5947, 0.625, 0.2259, 0.5614, 0.2259, 0.5932, 0.2495, 0.5932, 0.2495, 0.5614, 0.3899, 0.1886, 0.4043, 0.1886, 0.4043, 0.1568, 0.3899, 0.1568, 0.5712, 0.5614, 0.5712, 0.5932, 0.5947, 0.5932, 0.5947, 0.5614, 0.4759, 0.5614, 0.4759, 0.5932, 0.4995, 0.5932, 0.4995, 0.5614, 0.625, 0.5614, 0.5961, 0.5614, 0.5961, 0.5932, 0.625, 0.5932, 0.3212, 0.5614, 0.3212, 0.5932, 0.3447, 0.5932, 0.3447, 0.5614, 0.8212, 0.5614, 0.8212, 0.5932, 0.8447, 0.5932, 0.8447, 0.5614, 0.7495, 0.5614, 0.7495, 0.5932, 0.7505, 0.5932, 0.7505, 0.5614, 0.2495, 0.5614, 0.2495, 0.5932, 0.2505, 0.5932, 0.2505, 0.5614, 0.4995, 0.5614, 0.4995, 0.5932, 0.5005, 0.5932, 0.5005, 0.5614, 0.1547, 0.5614, 0.1547, 0.5932, 0.1553, 0.5932, 0.1553, 0.5614, 0.5957, 0.1886, 0.5957, 0.1568, 0.5947, 0.1568, 0.5947, 0.1886, 0.4039, 0.5614, 0.4039, 0.5932, 0.4053, 0.5932, 0.4053, 0.5614, 0.6539, 0.5614, 0.6539, 0.5932, 0.6553, 0.5932, 0.6553, 0.5614, 0.7259, 0.5614, 0.7259, 0.5932, 0.7495, 0.5932, 0.7495, 0.5614, 0.7259, 0.5, 0.7259, 0.5307, 0.7495, 0.5307, 0.7495, 0.5, 0.6539, 0.5, 0.6539, 0.5307, 0.6553, 0.5307, 0.6553, 0.5, 0.4039, 0.5, 0.4039, 0.5307, 0.4053, 0.5307, 0.4053, 0.5, 0.5957, 0.25, 0.5957, 0.2193, 0.5947, 0.2193, 0.5947, 0.25, 0.1547, 0.5, 0.1547, 0.5307, 0.1553, 0.5307, 0.1553, 0.5, 0.4995, 0.5, 0.4995, 0.5307, 0.5005, 0.5307, 0.5005, 0.5, 0.2495, 0.5, 0.2495, 0.5307, 0.2505, 0.5307, 0.2505, 0.5, 0.7495, 0.5, 0.7495, 0.5307, 0.7505, 0.5307, 0.7505, 0.5, 0.8212, 0.5, 0.8212, 0.5307, 0.8447, 0.5307, 0.8447, 0.5, 0.3212, 0.5, 0.3212, 0.5307, 0.3447, 0.5307, 0.3447, 0.5, 0.625, 0.5, 0.5961, 0.5, 0.5961, 0.5307, 0.625, 0.5307, 0.4759, 0.5, 0.4759, 0.5307, 0.4995, 0.5307, 0.4995, 0.5, 0.5712, 0.5, 0.5712, 0.5307, 0.5947, 0.5307, 0.5947, 0.5, 0.3899, 0.25, 0.4043, 0.25, 0.4043, 0.2193, 0.3899, 0.2193, 0.2259, 0.5, 0.2259, 0.5307, 0.2495, 0.5307, 0.2495, 0.5, 0.5961, 0.5614, 0.5961, 0.5307, 0.5947, 0.5307, 0.5947, 0.5614, 0.3461, 0.5614, 0.3461, 0.5307, 0.3447, 0.5307, 0.3447, 0.5614, 0.8453, 0.5614, 0.8453, 0.5307, 0.8447, 0.5307, 0.8447, 0.5614, 0.4043, 0.1886, 0.4043, 0.2193, 0.4053, 0.2193, 0.4053, 0.1886, 0.4995, 0.1886, 0.4995, 0.2193, 0.5005, 0.2193, 0.5005, 0.1886, 0.5712, 0.1886, 0.5712, 0.2193, 0.5947, 0.2193, 0.5947, 0.1886, 0.4759, 0.1886, 0.4759, 0.2193, 0.4995, 0.2193, 0.4995, 0.1886, 0.375, 0.5614, 0.4039, 0.5614, 0.4039, 0.5307, 0.375, 0.5307, 0.6101, 0.1886, 0.5957, 0.1886, 0.5957, 0.2193, 0.6101, 0.2193, 0.5961, 0.75, 0.5961, 0.7188, 0.5947, 0.7188, 0.5947, 0.75, 0.3461, 0.75, 0.3461, 0.7188, 0.3447, 0.7188, 0.3447, 0.75, 0.8453, 0.75, 0.8453, 0.7188, 0.8447, 0.7188, 0.8447, 0.75, 0.4043, 0.0, 0.4043, 0.03125, 0.4053, 0.03125, 0.4053, 0.0, 0.4995, 0.0, 0.4995, 0.03125, 0.5005, 0.03125, 0.5005, 0.0, 0.5712, 0.0, 0.5712, 0.03125, 0.5947, 0.03125, 0.5947, 0.0, 0.4759, 0.0, 0.4759, 0.03125, 0.4995, 0.03125, 0.4995, 0.0, 0.375, 0.75, 0.4039, 0.75, 0.4039, 0.7188, 0.375, 0.7188, 0.6101, 0.0, 0.5957, 0.0, 0.5957, 0.03125, 0.6101, 0.03125, 0.7259, 0.6875, 0.7259, 0.7188, 0.7495, 0.7188, 0.7495, 0.6875, 0.6539, 0.6875, 0.6539, 0.7188, 0.6553, 0.7188, 0.6553, 0.6875, 0.4039, 0.6875, 0.4039, 0.7188, 0.4053, 0.7188, 0.4053, 0.6875, 0.5957, 0.0625, 0.5957, 0.03125, 0.5947, 0.03125, 0.5947, 0.0625, 0.1547, 0.6875, 0.1547, 0.7188, 0.1553, 0.7188, 0.1553, 0.6875, 0.4995, 0.6875, 0.4995, 0.7188, 0.5005, 0.7188, 0.5005, 0.6875, 0.2495, 0.6875, 0.2495, 0.7188, 0.2505, 0.7188, 0.2505, 0.6875, 0.7495, 0.6875, 0.7495, 0.7188, 0.7505, 0.7188, 0.7505, 0.6875, 0.8212, 0.6875, 0.8212, 0.7188, 0.8447, 0.7188, 0.8447, 0.6875, 0.3212, 0.6875, 0.3212, 0.7188, 0.3447, 0.7188, 0.3447, 0.6875, 0.625, 0.6875, 0.5961, 0.6875, 0.5961, 0.7188, 0.625, 0.7188, 0.4759, 0.6875, 0.4759, 0.7188, 0.4995, 0.7188, 0.4995, 0.6875, 0.5712, 0.6875, 0.5712, 0.7188, 0.5947, 0.7188, 0.5947, 0.6875, 0.3899, 0.0625, 0.4043, 0.0625, 0.4043, 0.03125, 0.3899, 0.03125, 0.2259, 0.6875, 0.2259, 0.7188, 0.2495, 0.7188, 0.2495, 0.6875, 0.2741, 0.6875, 0.2741, 0.7188, 0.2976, 0.7188, 0.2976, 0.6875, 0.2741, 0.5, 0.2741, 0.5307, 0.2976, 0.5307, 0.2976, 0.5, 0.2741, 0.5614, 0.2741, 0.5932, 0.2976, 0.5932, 0.2976, 0.5614, 0.2741, 0.625, 0.2741, 0.6562, 0.2976, 0.6562, 0.2976, 0.625, 0.2741, 0.6562, 0.2741, 0.6875, 0.2976, 0.6875, 0.2976, 0.6562, 0.2741, 0.5307, 0.2741, 0.5614, 0.2976, 0.5614, 0.2976, 0.5307, 0.2741, 0.5932, 0.2741, 0.625, 0.2976, 0.625, 0.2976, 0.5932, 0.2741, 0.7188, 0.2741, 0.75, 0.2976, 0.75, 0.2976, 0.7188, 0.2505, 0.7188, 0.2505, 0.75, 0.2741, 0.75, 0.2741, 0.7188, 0.2505, 0.5932, 0.2505, 0.625, 0.2741, 0.625, 0.2741, 0.5932, 0.2505, 0.5307, 0.2505, 0.5614, 0.2741, 0.5614, 0.2741, 0.5307, 0.2505, 0.6562, 0.2505, 0.6875, 0.2741, 0.6875, 0.2741, 0.6562, 0.2505, 0.625, 0.2505, 0.6562, 0.2741, 0.6562, 0.2741, 0.625, 0.2505, 0.5614, 0.2505, 0.5932, 0.2741, 0.5932, 0.2741, 0.5614, 0.2505, 0.5, 0.2505, 0.5307, 0.2741, 0.5307, 0.2741, 0.5, 0.2505, 0.6875, 0.2505, 0.7188, 0.2741, 0.7188, 0.2741, 0.6875, 0.2976, 0.6875, 0.2976, 0.7188, 0.3212, 0.7188, 0.3212, 0.6875, 0.2976, 0.5, 0.2976, 0.5307, 0.3212, 0.5307, 0.3212, 0.5, 0.2976, 0.5614, 0.2976, 0.5932, 0.3212, 0.5932, 0.3212, 0.5614, 0.2976, 0.625, 0.2976, 0.6562, 0.3212, 0.6562, 0.3212, 0.625, 0.2976, 0.6562, 0.2976, 0.6875, 0.3212, 0.6875, 0.3212, 0.6562, 0.2976, 0.5307, 0.2976, 0.5614, 0.3212, 0.5614, 0.3212, 0.5307, 0.2976, 0.5932, 0.2976, 0.625, 0.3212, 0.625, 0.3212, 0.5932, 0.2976, 0.7188, 0.2976, 0.75, 0.3212, 0.75, 0.3212, 0.7188, 0.1788, 0.6875, 0.1788, 0.7188, 0.2024, 0.7188, 0.2024, 0.6875, 0.1788, 0.5, 0.1788, 0.5307, 0.2024, 0.5307, 0.2024, 0.5, 0.1788, 0.5614, 0.1788, 0.5932, 0.2024, 0.5932, 0.2024, 0.5614, 0.1788, 0.625, 0.1788, 0.6562, 0.2024, 0.6563, 0.2024, 0.625, 0.1788, 0.6562, 0.1788, 0.6875, 0.2024, 0.6875, 0.2024, 0.6563, 0.1788, 0.5307, 0.1788, 0.5614, 0.2024, 0.5614, 0.2024, 0.5307, 0.1788, 0.5932, 0.1788, 0.625, 0.2024, 0.625, 0.2024, 0.5932, 0.1788, 0.7188, 0.1788, 0.75, 0.2024, 0.75, 0.2024, 0.7188, 0.1553, 0.7188, 0.1553, 0.75, 0.1788, 0.75, 0.1788, 0.7188, 0.1553, 0.5932, 0.1553, 0.625, 0.1788, 0.625, 0.1788, 0.5932, 0.1553, 0.5307, 0.1553, 0.5614, 0.1788, 0.5614, 0.1788, 0.5307, 0.1553, 0.6562, 0.1553, 0.6875, 0.1788, 0.6875, 0.1788, 0.6562, 0.1553, 0.625, 0.1553, 0.6562, 0.1788, 0.6562, 0.1788, 0.625, 0.1553, 0.5614, 0.1553, 0.5932, 0.1788, 0.5932, 0.1788, 0.5614, 0.1553, 0.5, 0.1553, 0.5307, 0.1788, 0.5307, 0.1788, 0.5, 0.1553, 0.6875, 0.1553, 0.7188, 0.1788, 0.7188, 0.1788, 0.6875, 0.2024, 0.6875, 0.2024, 0.7188, 0.2259, 0.7188, 0.2259, 0.6875, 0.2024, 0.5, 0.2024, 0.5307, 0.2259, 0.5307, 0.2259, 0.5, 0.2024, 0.5614, 0.2024, 0.5932, 0.2259, 0.5932, 0.2259, 0.5614, 0.2024, 0.625, 0.2024, 0.6563, 0.2259, 0.6562, 0.2259, 0.625, 0.2024, 0.6563, 0.2024, 0.6875, 0.2259, 0.6875, 0.2259, 0.6562, 0.2024, 0.5307, 0.2024, 0.5614, 0.2259, 0.5614, 0.2259, 0.5307, 0.2024, 0.5932, 0.2024, 0.625, 0.2259, 0.625, 0.2259, 0.5932, 0.2024, 0.7188, 0.2024, 0.75, 0.2259, 0.75, 0.2259, 0.7188, 0.3754, 0.0625, 0.3899, 0.0625, 0.3899, 0.03125, 0.3754, 0.03125, 0.3754, 0.25, 0.3899, 0.25, 0.3899, 0.2193, 0.3754, 0.2193, 0.3754, 0.1886, 0.3899, 0.1886, 0.3899, 0.1568, 0.3754, 0.1568, 0.3754, 0.125, 0.3899, 0.125, 0.3899, 0.09375, 0.3754, 0.09375, 0.3754, 0.09375, 0.3899, 0.09375, 0.3899, 0.0625, 0.3754, 0.0625, 0.3754, 0.2193, 0.3899, 0.2193, 0.3899, 0.1886, 0.3754, 0.1886, 0.3754, 0.1568, 0.3899, 0.1568, 0.3899, 0.125, 0.3754, 0.125, 0.3754, 0.03125, 0.3899, 0.03125, 0.3899, 0.0, 0.3754, 0.0, 0.4288, 0.0, 0.4288, 0.03125, 0.4524, 0.03125, 0.4524, 0.0, 0.4288, 0.1886, 0.4288, 0.2193, 0.4524, 0.2193, 0.4524, 0.1886, 0.4288, 0.125, 0.4288, 0.1568, 0.4524, 0.1568, 0.4524, 0.125, 0.4288, 0.0625, 0.4288, 0.09375, 0.4524, 0.09375, 0.4524, 0.0625, 0.4288, 0.03125, 0.4288, 0.0625, 0.4524, 0.0625, 0.4524, 0.03125, 0.4288, 0.1568, 0.4288, 0.1886, 0.4524, 0.1886, 0.4524, 0.1568, 0.4288, 0.09375, 0.4288, 0.125, 0.4524, 0.125, 0.4524, 0.09375, 0.4288, 0.2193, 0.4288, 0.25, 0.4524, 0.25, 0.4524, 0.2193, 0.5241, 0.0, 0.5241, 0.03125, 0.5476, 0.03125, 0.5476, 0.0, 0.5241, 0.1886, 0.5241, 0.2193, 0.5476, 0.2193, 0.5476, 0.1886, 0.5241, 0.125, 0.5241, 0.1568, 0.5476, 0.1568, 0.5476, 0.125, 0.5241, 0.0625, 0.5241, 0.09375, 0.5476, 0.09375, 0.5476, 0.0625, 0.5241, 0.03125, 0.5241, 0.0625, 0.5476, 0.0625, 0.5476, 0.03125, 0.5241, 0.1568, 0.5241, 0.1886, 0.5476, 0.1886, 0.5476, 0.1568, 0.5241, 0.09375, 0.5241, 0.125, 0.5476, 0.125, 0.5476, 0.09375, 0.5241, 0.2193, 0.5241, 0.25, 0.5476, 0.25, 0.5476, 0.2193, 0.4524, 0.0, 0.4524, 0.03125, 0.4759, 0.03125, 0.4759, 0.0, 0.4524, 0.1886, 0.4524, 0.2193, 0.4759, 0.2193, 0.4759, 0.1886, 0.4524, 0.125, 0.4524, 0.1568, 0.4759, 0.1568, 0.4759, 0.125, 0.4524, 0.0625, 0.4524, 0.09375, 0.4759, 0.09375, 0.4759, 0.0625, 0.4524, 0.03125, 0.4524, 0.0625, 0.4759, 0.0625, 0.4759, 0.03125, 0.4524, 0.1568, 0.4524, 0.1886, 0.4759, 0.1886, 0.4759, 0.1568, 0.4524, 0.09375, 0.4524, 0.125, 0.4759, 0.125, 0.4759, 0.09375, 0.4524, 0.2193, 0.4524, 0.25, 0.4759, 0.25, 0.4759, 0.2193, 0.4053, 0.2193, 0.4053, 0.25, 0.4288, 0.25, 0.4288, 0.2193, 0.4053, 0.09375, 0.4053, 0.125, 0.4288, 0.125, 0.4288, 0.09375, 0.4053, 0.1568, 0.4053, 0.1886, 0.4288, 0.1886, 0.4288, 0.1568, 0.4053, 0.03125, 0.4053, 0.0625, 0.4288, 0.0625, 0.4288, 0.03125, 0.4053, 0.0625, 0.4053, 0.09375, 0.4288, 0.09375, 0.4288, 0.0625, 0.4053, 0.125, 0.4053, 0.1568, 0.4288, 0.1568, 0.4288, 0.125, 0.4053, 0.1886, 0.4053, 0.2193, 0.4288, 0.2193, 0.4288, 0.1886, 0.4053, 0.0, 0.4053, 0.03125, 0.4288, 0.03125, 0.4288, 0.0, 0.5005, 0.2193, 0.5005, 0.25, 0.5241, 0.25, 0.5241, 0.2193, 0.5005, 0.09375, 0.5005, 0.125, 0.5241, 0.125, 0.5241, 0.09375, 0.5005, 0.1568, 0.5005, 0.1886, 0.5241, 0.1886, 0.5241, 0.1568, 0.5005, 0.03125, 0.5005, 0.0625, 0.5241, 0.0625, 0.5241, 0.03125, 0.5005, 0.0625, 0.5005, 0.09375, 0.5241, 0.09375, 0.5241, 0.0625, 0.5005, 0.125, 0.5005, 0.1568, 0.5241, 0.1568, 0.5241, 0.125, 0.5005, 0.1886, 0.5005, 0.2193, 0.5241, 0.2193, 0.5241, 0.1886, 0.5005, 0.0, 0.5005, 0.03125, 0.5241, 0.03125, 0.5241, 0.0, 0.5476, 0.0, 0.5476, 0.03125, 0.5712, 0.03125, 0.5712, 0.0, 0.5476, 0.1886, 0.5476, 0.2193, 0.5712, 0.2193, 0.5712, 0.1886, 0.5476, 0.125, 0.5476, 0.1568, 0.5712, 0.1568, 0.5712, 0.125, 0.5476, 0.0625, 0.5476, 0.09375, 0.5712, 0.09375, 0.5712, 0.0625, 0.5476, 0.03125, 0.5476, 0.0625, 0.5712, 0.0625, 0.5712, 0.03125, 0.5476, 0.1568, 0.5476, 0.1886, 0.5712, 0.1886, 0.5712, 0.1568, 0.5476, 0.09375, 0.5476, 0.125, 0.5712, 0.125, 0.5712, 0.09375, 0.5476, 0.2193, 0.5476, 0.25, 0.5712, 0.25, 0.5712, 0.2193, 0.6246, 0.0, 0.6101, 0.0, 0.6101, 0.03125, 0.6246, 0.03125, 0.6246, 0.1886, 0.6101, 0.1886, 0.6101, 0.2193, 0.6246, 0.2193, 0.6246, 0.125, 0.6101, 0.125, 0.6101, 0.1568, 0.6246, 0.1568, 0.6246, 0.0625, 0.6101, 0.0625, 0.6101, 0.09375, 0.6246, 0.09375, 0.6246, 0.03125, 0.6101, 0.03125, 0.6101, 0.0625, 0.6246, 0.0625, 0.6246, 0.1568, 0.6101, 0.1568, 0.6101, 0.1886, 0.6246, 0.1886, 0.6246, 0.09375, 0.6101, 0.09375, 0.6101, 0.125, 0.6246, 0.125, 0.6246, 0.2193, 0.6101, 0.2193, 0.6101, 0.25, 0.6246, 0.25, 0.7741, 0.6875, 0.7741, 0.7188, 0.7976, 0.7188, 0.7976, 0.6875, 0.7741, 0.5, 0.7741, 0.5307, 0.7976, 0.5307, 0.7976, 0.5, 0.7741, 0.5614, 0.7741, 0.5932, 0.7976, 0.5932, 0.7976, 0.5614, 0.7741, 0.625, 0.7741, 0.6562, 0.7976, 0.6562, 0.7976, 0.625, 0.7741, 0.6562, 0.7741, 0.6875, 0.7976, 0.6875, 0.7976, 0.6562, 0.7741, 0.5307, 0.7741, 0.5614, 0.7976, 0.5614, 0.7976, 0.5307, 0.7741, 0.5932, 0.7741, 0.625, 0.7976, 0.625, 0.7976, 0.5932, 0.7741, 0.7188, 0.7741, 0.75, 0.7976, 0.75, 0.7976, 0.7188, 0.7976, 0.6875, 0.7976, 0.7188, 0.8212, 0.7188, 0.8212, 0.6875, 0.7976, 0.5, 0.7976, 0.5307, 0.8212, 0.5307, 0.8212, 0.5, 0.7976, 0.5614, 0.7976, 0.5932, 0.8212, 0.5932, 0.8212, 0.5614, 0.7976, 0.625, 0.7976, 0.6562, 0.8212, 0.6562, 0.8212, 0.625, 0.7976, 0.6562, 0.7976, 0.6875, 0.8212, 0.6875, 0.8212, 0.6562, 0.7976, 0.5307, 0.7976, 0.5614, 0.8212, 0.5614, 0.8212, 0.5307, 0.7976, 0.5932, 0.7976, 0.625, 0.8212, 0.625, 0.8212, 0.5932, 0.7976, 0.7188, 0.7976, 0.75, 0.8212, 0.75, 0.8212, 0.7188, 0.7505, 0.7188, 0.7505, 0.75, 0.7741, 0.75, 0.7741, 0.7188, 0.7505, 0.5932, 0.7505, 0.625, 0.7741, 0.625, 0.7741, 0.5932, 0.7505, 0.5307, 0.7505, 0.5614, 0.7741, 0.5614, 0.7741, 0.5307, 0.7505, 0.6562, 0.7505, 0.6875, 0.7741, 0.6875, 0.7741, 0.6562, 0.7505, 0.625, 0.7505, 0.6562, 0.7741, 0.6562, 0.7741, 0.625, 0.7505, 0.5614, 0.7505, 0.5932, 0.7741, 0.5932, 0.7741, 0.5614, 0.7505, 0.5, 0.7505, 0.5307, 0.7741, 0.5307, 0.7741, 0.5, 0.7505, 0.6875, 0.7505, 0.7188, 0.7741, 0.7188, 0.7741, 0.6875, 0.6788, 0.6875, 0.6788, 0.7188, 0.7024, 0.7188, 0.7024, 0.6875, 0.6788, 0.5, 0.6788, 0.5307, 0.7024, 0.5307, 0.7024, 0.5, 0.6788, 0.5614, 0.6788, 0.5932, 0.7024, 0.5932, 0.7024, 0.5614, 0.6788, 0.625, 0.6788, 0.6562, 0.7024, 0.6562, 0.7024, 0.625, 0.6788, 0.6562, 0.6788, 0.6875, 0.7024, 0.6875, 0.7024, 0.6562, 0.6788, 0.5307, 0.6788, 0.5614, 0.7024, 0.5614, 0.7024, 0.5307, 0.6788, 0.7188, 0.6788, 0.75, 0.7024, 0.75, 0.7024, 0.7188, 0.6788, 0.5932, 0.6788, 0.625, 0.7024, 0.625, 0.7024, 0.5932, 0.7024, 0.6875, 0.7024, 0.7188, 0.7259, 0.7188, 0.7259, 0.6875, 0.7024, 0.5, 0.7024, 0.5307, 0.7259, 0.5307, 0.7259, 0.5, 0.7024, 0.5614, 0.7024, 0.5932, 0.7259, 0.5932, 0.7259, 0.5614, 0.7024, 0.625, 0.7024, 0.6562, 0.7259, 0.6562, 0.7259, 0.625, 0.7024, 0.6562, 0.7024, 0.6875, 0.7259, 0.6875, 0.7259, 0.6562, 0.7024, 0.5307, 0.7024, 0.5614, 0.7259, 0.5614, 0.7259, 0.5307, 0.7024, 0.7188, 0.7024, 0.75, 0.7259, 0.75, 0.7259, 0.7188, 0.7024, 0.5932, 0.7024, 0.625, 0.7259, 0.625, 0.7259, 0.5932, 0.6553, 0.5932, 0.6553, 0.625, 0.6788, 0.625, 0.6788, 0.5932, 0.6553, 0.7188, 0.6553, 0.75, 0.6788, 0.75, 0.6788, 0.7188, 0.6553, 0.5307, 0.6553, 0.5614, 0.6788, 0.5614, 0.6788, 0.5307, 0.6553, 0.6562, 0.6553, 0.6875, 0.6788, 0.6875, 0.6788, 0.6562, 0.6553, 0.625, 0.6553, 0.6562, 0.6788, 0.6562, 0.6788, 0.625, 0.6553, 0.5614, 0.6553, 0.5932, 0.6788, 0.5932, 0.6788, 0.5614, 0.6553, 0.5, 0.6553, 0.5307, 0.6788, 0.5307, 0.6788, 0.5, 0.6553, 0.6875, 0.6553, 0.7188, 0.6788, 0.7188, 0.6788, 0.6875, 0.6539, 0.6875, 0.625, 0.6875, 0.625, 0.7188, 0.6539, 0.7188, 0.6539, 0.5, 0.625, 0.5, 0.625, 0.5307, 0.6539, 0.5307, 0.6539, 0.5614, 0.625, 0.5614, 0.625, 0.5932, 0.6539, 0.5932, 0.6539, 0.625, 0.625, 0.625, 0.625, 0.6562, 0.6539, 0.6562, 0.6539, 0.6562, 0.625, 0.6562, 0.625, 0.6875, 0.6539, 0.6875, 0.6539, 0.5307, 0.625, 0.5307, 0.625, 0.5614, 0.6539, 0.5614, 0.6539, 0.5932, 0.625, 0.5932, 0.625, 0.625, 0.6539, 0.625, 0.6539, 0.7188, 0.625, 0.7188, 0.625, 0.75, 0.6539, 0.75, 0.5241, 0.6875, 0.5241, 0.7188, 0.5476, 0.7188, 0.5476, 0.6875, 0.5241, 0.5, 0.5241, 0.5307, 0.5476, 0.5307, 0.5476, 0.5, 0.5241, 0.5614, 0.5241, 0.5932, 0.5476, 0.5932, 0.5476, 0.5614, 0.5241, 0.625, 0.5241, 0.6562, 0.5476, 0.6562, 0.5476, 0.625, 0.5241, 0.6562, 0.5241, 0.6875, 0.5476, 0.6875, 0.5476, 0.6562, 0.5241, 0.5307, 0.5241, 0.5614, 0.5476, 0.5614, 0.5476, 0.5307, 0.5241, 0.5932, 0.5241, 0.625, 0.5476, 0.625, 0.5476, 0.5932, 0.5241, 0.7188, 0.5241, 0.75, 0.5476, 0.75, 0.5476, 0.7188, 0.5476, 0.6875, 0.5476, 0.7188, 0.5712, 0.7188, 0.5712, 0.6875, 0.5476, 0.5, 0.5476, 0.5307, 0.5712, 0.5307, 0.5712, 0.5, 0.5476, 0.5614, 0.5476, 0.5932, 0.5712, 0.5932, 0.5712, 0.5614, 0.5476, 0.625, 0.5476, 0.6562, 0.5712, 0.6562, 0.5712, 0.625, 0.5476, 0.6562, 0.5476, 0.6875, 0.5712, 0.6875, 0.5712, 0.6562, 0.5476, 0.5307, 0.5476, 0.5614, 0.5712, 0.5614, 0.5712, 0.5307, 0.5476, 0.5932, 0.5476, 0.625, 0.5712, 0.625, 0.5712, 0.5932, 0.5476, 0.7188, 0.5476, 0.75, 0.5712, 0.75, 0.5712, 0.7188, 0.5005, 0.7188, 0.5005, 0.75, 0.5241, 0.75, 0.5241, 0.7188, 0.5005, 0.5932, 0.5005, 0.625, 0.5241, 0.625, 0.5241, 0.5932, 0.5005, 0.5307, 0.5005, 0.5614, 0.5241, 0.5614, 0.5241, 0.5307, 0.5005, 0.6562, 0.5005, 0.6875, 0.5241, 0.6875, 0.5241, 0.6562, 0.5005, 0.625, 0.5005, 0.6562, 0.5241, 0.6562, 0.5241, 0.625, 0.5005, 0.5614, 0.5005, 0.5932, 0.5241, 0.5932, 0.5241, 0.5614, 0.5005, 0.5, 0.5005, 0.5307, 0.5241, 0.5307, 0.5241, 0.5, 0.5005, 0.6875, 0.5005, 0.7188, 0.5241, 0.7188, 0.5241, 0.6875, 0.4288, 0.6875, 0.4288, 0.7188, 0.4524, 0.7188, 0.4524, 0.6875, 0.4288, 0.5, 0.4288, 0.5307, 0.4524, 0.5307, 0.4524, 0.5, 0.4288, 0.5614, 0.4288, 0.5932, 0.4524, 0.5932, 0.4524, 0.5614, 0.4288, 0.625, 0.4288, 0.6562, 0.4524, 0.6562, 0.4524, 0.625, 0.4288, 0.6562, 0.4288, 0.6875, 0.4524, 0.6875, 0.4524, 0.6562, 0.4288, 0.5307, 0.4288, 0.5614, 0.4524, 0.5614, 0.4524, 0.5307, 0.4288, 0.5932, 0.4288, 0.625, 0.4524, 0.625, 0.4524, 0.5932, 0.4288, 0.7188, 0.4288, 0.75, 0.4524, 0.75, 0.4524, 0.7188, 0.4524, 0.6875, 0.4524, 0.7188, 0.4759, 0.7188, 0.4759, 0.6875, 0.4524, 0.5, 0.4524, 0.5307, 0.4759, 0.5307, 0.4759, 0.5, 0.4524, 0.5614, 0.4524, 0.5932, 0.4759, 0.5932, 0.4759, 0.5614, 0.4524, 0.625, 0.4524, 0.6562, 0.4759, 0.6562, 0.4759, 0.625, 0.4524, 0.6562, 0.4524, 0.6875, 0.4759, 0.6875, 0.4759, 0.6562, 0.4524, 0.5307, 0.4524, 0.5614, 0.4759, 0.5614, 0.4759, 0.5307, 0.4524, 0.5932, 0.4524, 0.625, 0.4759, 0.625, 0.4759, 0.5932, 0.4524, 0.7188, 0.4524, 0.75, 0.4759, 0.75, 0.4759, 0.7188, 0.4053, 0.7188, 0.4053, 0.75, 0.4288, 0.75, 0.4288, 0.7188, 0.4053, 0.5932, 0.4053, 0.625, 0.4288, 0.625, 0.4288, 0.5932, 0.4053, 0.5307, 0.4053, 0.5614, 0.4288, 0.5614, 0.4288, 0.5307, 0.4053, 0.6562, 0.4053, 0.6875, 0.4288, 0.6875, 0.4288, 0.6562, 0.4053, 0.625, 0.4053, 0.6562, 0.4288, 0.6562, 0.4288, 0.625, 0.4053, 0.5614, 0.4053, 0.5932, 0.4288, 0.5932, 0.4288, 0.5614, 0.4053, 0.5, 0.4053, 0.5307, 0.4288, 0.5307, 0.4288, 0.5, 0.4053, 0.6875, 0.4053, 0.7188, 0.4288, 0.7188, 0.4288, 0.6875, 0.3461, 0.75, 0.375, 0.75, 0.375, 0.7188, 0.3461, 0.7188, 0.3461, 0.5614, 0.375, 0.5614, 0.375, 0.5307, 0.3461, 0.5307, 0.3461, 0.625, 0.375, 0.625, 0.375, 0.5932, 0.3461, 0.5932, 0.3461, 0.6875, 0.375, 0.6875, 0.375, 0.6562, 0.3461, 0.6562, 0.3461, 0.7188, 0.375, 0.7188, 0.375, 0.6875, 0.3461, 0.6875, 0.3461, 0.5932, 0.375, 0.5932, 0.375, 0.5614, 0.3461, 0.5614, 0.3461, 0.6562, 0.375, 0.6562, 0.375, 0.625, 0.3461, 0.625, 0.3461, 0.5307, 0.375, 0.5307, 0.375, 0.5, 0.3461, 0.5])
me_cube_001.use_remesh_fix_poles = True
me_cube_001.use_remesh_preserve_attributes = False
me_cube_001.update()

# ---- objects
ob_cube = bpy.data.objects.new('Cube', me_cube_001)

# ---- transforms, parenting, visibility, modifiers, constraints
ob_cube.location = (0.0, 0.0, 0.0)
ob_cube.scale = (11.25, 4.5, 7.5)
_m = ob_cube.modifiers.new('Solidify', 'SOLIDIFY')

# ---- collection membership
col_collection.objects.link(ob_cube)

# ---- scene / render settings (as saved in the file)
scene.frame_start = 1; scene.frame_end = 250; scene.frame_set(1)
scene.render.engine = 'BLENDER_EEVEE_NEXT'
scene.cycles.sampling_pattern = 'TABULATED_SOBOL'
scene.cycles.use_light_tree = False
scene.view_settings.view_transform = 'Filmic'
bpy.context.view_layer.update()

# ---- added for rendering (the .blend has no active camera and no usable light): camera, sun
cam_auto = bpy.data.cameras.new('AutoCamera')
cam_auto.lens = 50.0
cam_auto.sensor_width = 36.0
cam_auto.clip_end = 1000.0
ob_auto_camera = bpy.data.objects.new('AutoCamera', cam_auto)
scene.collection.objects.link(ob_auto_camera)
ob_auto_camera.location = (29.8415, -35.8098, 23.8732)
ob_auto_camera.rotation_euler = (1.09748, -7.21219e-08, 0.694738)
scene.camera = ob_auto_camera
light_auto_sun = bpy.data.lights.new('AutoSun', 'SUN')
light_auto_sun.energy = 3.0
light_auto_sun.angle = 0.0523599
ob_auto_sun = bpy.data.objects.new('AutoSun', light_auto_sun)
scene.collection.objects.link(ob_auto_sun)
ob_auto_sun.rotation_euler = (0.872665, 0.174533, 0.523599)
bpy.context.view_layer.update()
